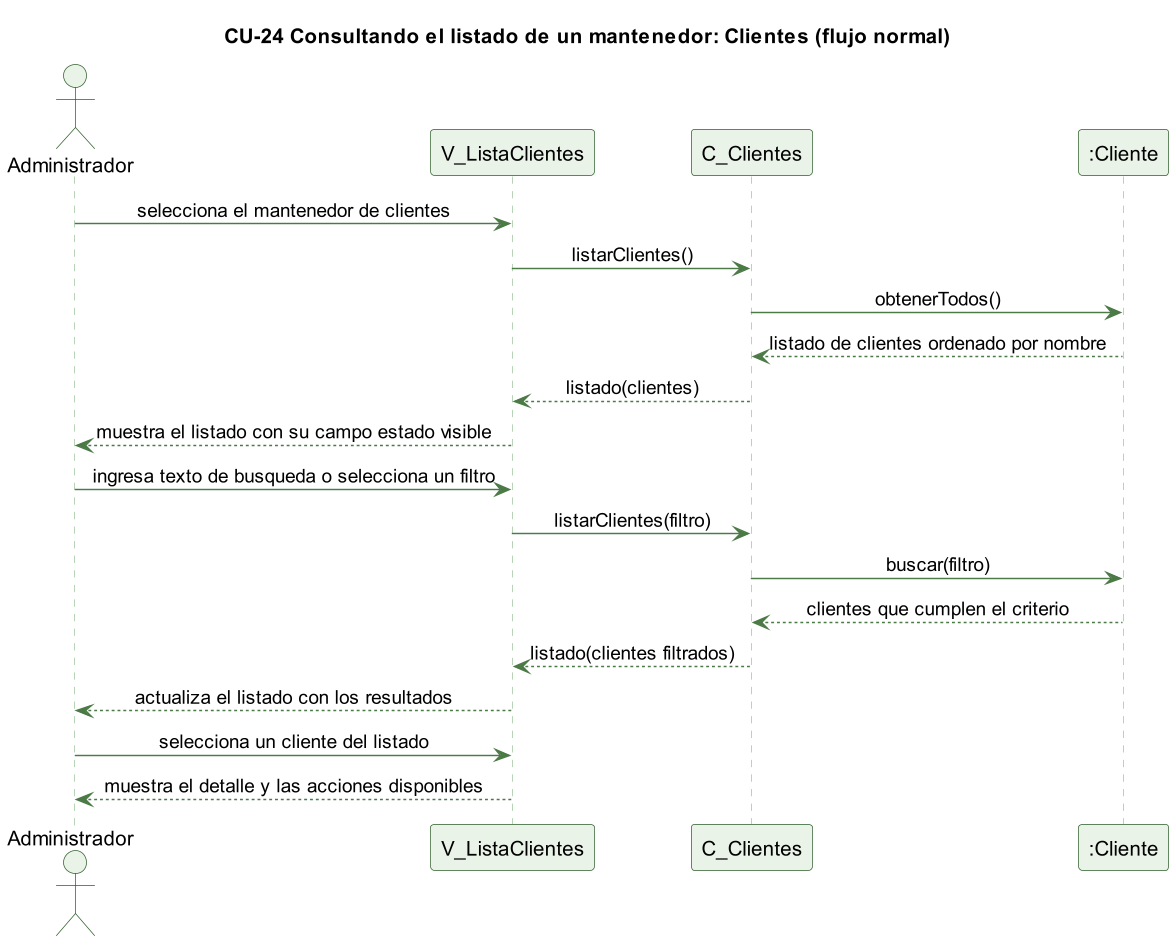

The diagram above was rendered by PlantUML. Its source (embedded in the PNG):
@startuml cu24-mantenedor-clientes-normal
skinparamlocked dpi 140
' CU-24 Consultando el listado de un mantenedor (instancia: Clientes) - flujo normal
skinparam backgroundColor #FFFFFF
skinparam shadowing false
skinparam defaultFontName Helvetica
skinparam sequenceMessageAlign center
skinparam ParticipantBackgroundColor #EAF3E7
skinparam ParticipantBorderColor #2E5E2A
skinparam ActorBackgroundColor #EAF3E7
skinparam ActorBorderColor #2E5E2A
skinparam sequenceLifeLineBorderColor #9CC49A
skinparam ArrowColor #4B7A46

title CU-24 Consultando el listado de un mantenedor: Clientes (flujo normal)

actor Administrador
participant "V_ListaClientes" as V
participant "C_Clientes" as C
participant ":Cliente" as CL

Administrador -> V : selecciona el mantenedor de clientes
V -> C : listarClientes()
C -> CL : obtenerTodos()
CL --> C : listado de clientes ordenado por nombre
C --> V : listado(clientes)
V --> Administrador : muestra el listado con su campo estado visible

Administrador -> V : ingresa texto de busqueda o selecciona un filtro
V -> C : listarClientes(filtro)
C -> CL : buscar(filtro)
CL --> C : clientes que cumplen el criterio
C --> V : listado(clientes filtrados)
V --> Administrador : actualiza el listado con los resultados

Administrador -> V : selecciona un cliente del listado
V --> Administrador : muestra el detalle y las acciones disponibles

@enduml